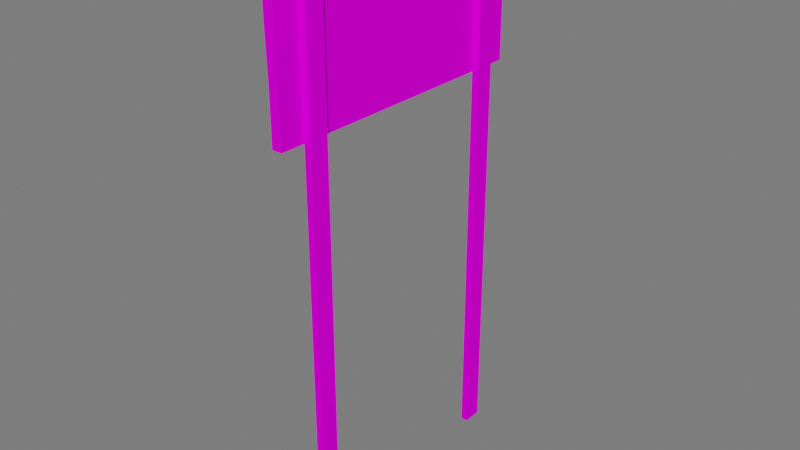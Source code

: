 # Source: Placa_fase3_2.blend  (saved by Blender 3.5.10; exported with 4.5.12 LTS)
import bpy
from mathutils import Matrix  # noqa: F401  (used for matrix-valued properties, if any)

bpy.ops.wm.read_factory_settings(use_empty=True)
scene = bpy.context.scene
scene.name = 'Scene'

# ---- collections
col_collection = bpy.data.collections.new('Collection'); scene.collection.children.link(col_collection)

# ---- images (referenced by path relative to the original .blend; pixels are not part of the script)
import os
ASSET_DIR = os.environ.get("B2B_ASSET_DIR", "")  # directory of the original .blend (textures are referenced by path, not embedded)
HERE = os.path.dirname(os.path.abspath(__file__))  # packed textures are extracted next to this script under _unpacked/

def load_image(name, relpath, width, height, colorspace="sRGB"):
    """Load a texture the original file referenced (path relative to the .blend, or extracted next to this script)."""
    p = next((c for c in (os.path.join(HERE, relpath), os.path.join(ASSET_DIR, relpath)) if relpath and os.path.exists(c)), "")
    if p:
        img = bpy.data.images.load(p, check_existing=True)
        img.name = name
    else:  # same state as the original file: an image datablock whose file is absent (Cycles renders it pink)
        img = bpy.data.images.new(name, width, height)
        img.source = "FILE"
        img.filepath = "//" + (relpath or name)
    img.colorspace_settings.name = colorspace
    return img
img_atlas_2_png_006 = load_image('Atlas 2.png.006', 'Atlas 2.png', 1024, 1024, 'sRGB')

# ---- materials (node trees are filled in below, after node groups)
mat_atlas_1_006 = bpy.data.materials.new('Atlas 1.006')
mat_atlas_1_006.use_transparent_shadow = False

# ---- material node trees
mat_atlas_1_006.use_nodes = True; mat_atlas_1_006.node_tree.nodes.clear()
_N = mat_atlas_1_006.node_tree.nodes; _L = mat_atlas_1_006.node_tree.links
n0 = _N.new('ShaderNodeOutputMaterial'); n0.name = 'Material Output'; n0.location = (300, 300)
n1 = _N.new('ShaderNodeBsdfPrincipled'); n1.name = 'Principled BSDF'; n1.location = (10, 300)
n1.distribution = 'GGX'
n1.subsurface_method = 'RANDOM_WALK_SKIN'
n1.inputs[2].default_value = 0.7915
n1.inputs[3].default_value = 1.45
n1.inputs[13].default_value = 0.01186
n1.inputs[27].default_value = (0.0, 0.0, 0.0, 1.0)
n1.inputs[28].default_value = 1.0
n2 = _N.new('ShaderNodeBump'); n2.name = 'Bump'; n2.location = (-173, -154)
n2.inputs[0].default_value = 0.0
n2.inputs[1].default_value = 1.0
n2.inputs[2].default_value = 1.0
n3 = _N.new('ShaderNodeTexImage'); n3.name = 'Image Texture'; n3.location = (-449, 225)
n3.image = img_atlas_2_png_006
_L.new(n1.outputs[0], n0.inputs[0])
_L.new(n3.outputs[0], n1.inputs[0])
_L.new(n3.outputs[0], n2.inputs[3])
_L.new(n2.outputs[0], n1.inputs[5])
n0.is_active_output = True

# ---- world
world_world = bpy.data.worlds.new('World'); scene.world = world_world
world_world.use_nodes = True; world_world.node_tree.nodes.clear()
_N = world_world.node_tree.nodes; _L = world_world.node_tree.links
n0 = _N.new('ShaderNodeOutputWorld'); n0.name = 'World Output'; n0.location = (300, 300)
n1 = _N.new('ShaderNodeBackground'); n1.name = 'Background'; n1.location = (10, 300)
n1.inputs[0].default_value = (0.05088, 0.05088, 0.05088, 1.0)
n1.inputs[1].default_value = 3.4
_L.new(n1.outputs[0], n0.inputs[0])
n0.is_active_output = True
world_world.color = (0.05088, 0.05088, 0.05088)
world_world.use_sun_shadow = False
world_world.sun_shadow_jitter_overblur = 0.0

# ---- meshes
me_cube_008 = bpy.data.meshes.new('Cube.008')
me_cube_008.from_pydata([(-0.05611, 1.841, 0.05401), (-0.05611, 1.841, 2.02), (0.07474, 1.841, 0.05401), (0.07474, 1.841, 2.02), (-0.05021, -1.843, 0.05401), (-0.05611, -1.856, 2.02), (0.08064, -1.843, 0.05401), (0.07473, -1.856, 2.02), (-0.05611, 1.841, 0.7093), (-0.05611, 1.841, 1.365), (0.07474, 1.841, 1.365), (0.07474, 1.841, 0.7093), (0.07473, -1.856, 1.365), (0.08064, -1.843, 0.7093), (-0.05611, -1.856, 1.365), (-0.05021, -1.843, 0.7093), (0.07473, -1.274, -4.936), (0.07473, -1.519, -4.936), (0.07473, -1.274, 1.946), (0.07473, -1.519, 1.946), (0.1644, -1.274, -4.936), (0.1644, -1.519, -4.936), (0.1644, -1.274, 1.946), (0.1644, -1.519, 1.946), (0.07474, 1.53, -4.936), (0.07474, 1.284, -4.936), (0.07473, 1.53, 1.946), (0.07474, 1.284, 1.946), (0.1645, 1.53, -4.936), (0.1645, 1.284, -4.936), (0.1644, 1.53, 1.946), (0.1645, 1.284, 1.946)], [], [(9, 1, 3, 10), (10, 3, 7, 12), (12, 7, 5, 14), (14, 5, 1, 9), (2, 6, 4, 0), (7, 3, 1, 5), (4, 15, 8, 0), (15, 14, 9, 8), (6, 13, 15, 4), (13, 12, 14, 15), (2, 11, 13, 6), (11, 10, 12, 13), (0, 8, 11, 2), (8, 9, 10, 11), (17, 19, 18, 16), (21, 20, 22, 23), (19, 17, 21, 23), (17, 16, 20, 21), (16, 18, 22, 20), (18, 19, 23, 22), (25, 27, 26, 24), (29, 28, 30, 31), (27, 25, 29, 31), (25, 24, 28, 29), (24, 26, 30, 28), (26, 27, 31, 30)])
_uv = me_cube_008.uv_layers.new(name='UVMap')
_uv.uv.foreach_set('vector', [0.9971, 0.4684, 0.9971, 0.488, 0.9971, 0.488, 0.9971, 0.4684, 0.9966, 0.4283, 0.9966, 0.4518, 0.999, 0.4518, 0.999, 0.4283, 0.9974, 0.4684, 0.9974, 0.488, 0.9974, 0.488, 0.9974, 0.4684, 1.0, 0.2585, 1.0, 0.2914, 0.8072, 0.2914, 0.8072, 0.2585, 0.9967, 0.4266, 0.9986, 0.4266, 0.9986, 0.4292, 0.9967, 0.4292, 0.9986, 0.4272, 0.9967, 0.4272, 0.9967, 0.4283, 0.9986, 0.4283, 0.9993, 0.1926, 0.9993, 0.2256, 0.8072, 0.2256, 0.8072, 0.1926, 0.9993, 0.2256, 1.0, 0.2585, 0.8072, 0.2585, 0.8072, 0.2256, 0.9974, 0.4292, 0.9974, 0.4488, 0.9974, 0.4488, 0.9974, 0.4292, 0.9974, 0.4488, 0.9974, 0.4684, 0.9974, 0.4684, 0.9974, 0.4488, 0.9966, 0.4283, 0.9966, 0.4518, 0.999, 0.4518, 0.999, 0.4283, 0.9966, 0.4283, 0.9966, 0.4517, 0.999, 0.4517, 0.999, 0.4283, 0.9971, 0.4292, 0.9971, 0.4488, 0.9971, 0.4488, 0.9971, 0.4292, 0.9971, 0.4488, 0.9971, 0.4684, 0.9971, 0.4684, 0.9971, 0.4488, 0.9936, 0.5898, 0.9954, 0.5898, 0.9954, 0.608, 0.9936, 0.608, 0.9936, 0.5898, 0.9936, 0.608, 0.9954, 0.608, 0.9954, 0.5898, 0.9952, 0.5922, 0.9938, 0.5922, 0.9936, 0.5898, 0.9954, 0.5898, 0.9903, 0.5922, 0.9903, 0.6056, 0.9892, 0.608, 0.9892, 0.5898, 0.9938, 0.6056, 0.9952, 0.6056, 0.9954, 0.608, 0.9936, 0.608, 0.9966, 0.6056, 0.9966, 0.5922, 0.9977, 0.5898, 0.9977, 0.608, 0.9936, 0.5898, 0.9954, 0.5898, 0.9954, 0.608, 0.9936, 0.608, 0.9936, 0.5898, 0.9936, 0.608, 0.9954, 0.608, 0.9954, 0.5898, 0.997, 0.5944, 0.99, 0.5944, 0.9893, 0.5898, 0.9977, 0.5898, 0.9937, 0.5944, 0.9937, 0.6035, 0.9936, 0.608, 0.9936, 0.5898, 0.99, 0.6035, 0.997, 0.6035, 0.9977, 0.608, 0.9893, 0.608, 0.9952, 0.6035, 0.9952, 0.5944, 0.9954, 0.5898, 0.9954, 0.608])
me_cube_008.materials.append(mat_atlas_1_006)
me_cube_008.update()

# ---- objects
ob_placa_receitas_001 = bpy.data.objects.new('Placa Receitas.001', me_cube_008)

# ---- transforms, parenting, visibility, modifiers, constraints
ob_placa_receitas_001.location = (-0.218, 0.0, 9.464)
ob_placa_receitas_001.rotation_euler = (0.0, -0.0, 6.283)
ob_placa_receitas_001.scale = (1.917, 1.917, 1.917)

# ---- collection membership
scene.collection.objects.link(ob_placa_receitas_001)

# ---- scene / render settings (as saved in the file)
scene.frame_start = 1; scene.frame_end = 20; scene.frame_set(18)
scene.render.engine = 'BLENDER_EEVEE_NEXT'
scene.cycles.sampling_pattern = 'TABULATED_SOBOL'
scene.cycles.use_light_tree = False
scene.view_settings.view_transform = 'Filmic'
bpy.context.view_layer.update()

# ---- added for rendering (the .blend has no active camera and no usable light): camera, sun
cam_auto = bpy.data.cameras.new('AutoCamera')
cam_auto.lens = 50.0
cam_auto.sensor_width = 36.0
cam_auto.clip_end = 1000.0
ob_auto_camera = bpy.data.objects.new('AutoCamera', cam_auto)
scene.collection.objects.link(ob_auto_camera)
ob_auto_camera.location = (13.866, -16.7903, 17.8525)
ob_auto_camera.rotation_euler = (1.09748, -7.21219e-08, 0.694738)
scene.camera = ob_auto_camera
light_auto_sun = bpy.data.lights.new('AutoSun', 'SUN')
light_auto_sun.energy = 3.0
light_auto_sun.angle = 0.0523599
ob_auto_sun = bpy.data.objects.new('AutoSun', light_auto_sun)
scene.collection.objects.link(ob_auto_sun)
ob_auto_sun.rotation_euler = (0.872665, 0.174533, 0.523599)
bpy.context.view_layer.update()
